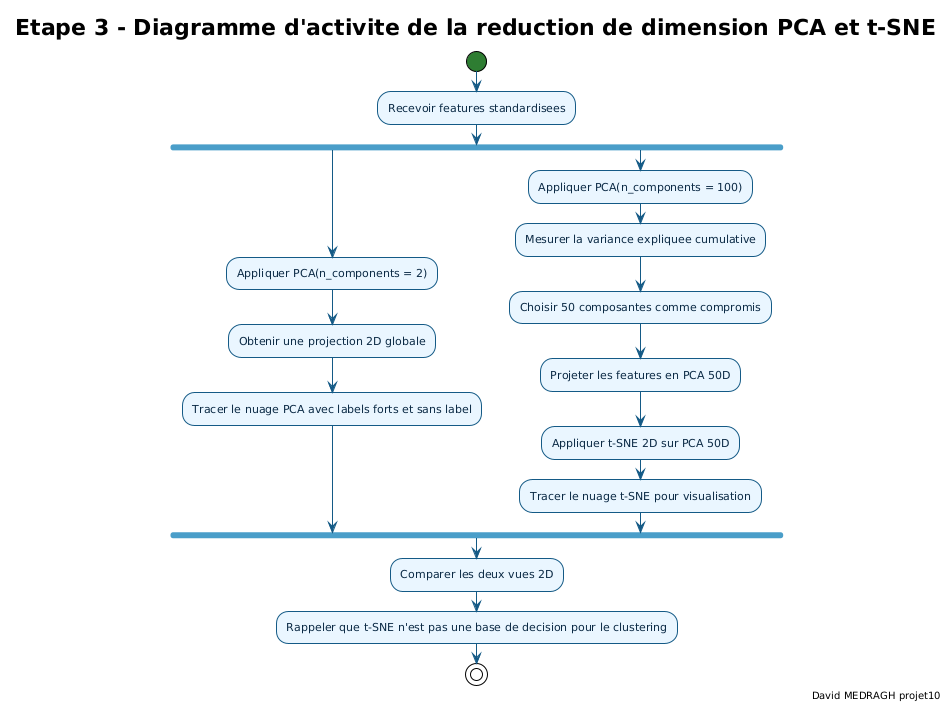

The diagram above was rendered by PlantUML. Its source (embedded in the PNG):
@startuml etape3_diagramme_activite_reduction_dimension_pca_tsne
!theme plain

skinparam backgroundColor #FFFFFF
skinparam defaultFontName "DejaVu Sans"
skinparam defaultFontSize 11
skinparam shadowing false
skinparam ArrowColor #145A86
skinparam activityFontColor #0B2A45
skinparam activity {
  BackgroundColor #EAF6FF
  BorderColor #145A86
  DiamondBackgroundColor #FFF4DA
  DiamondBorderColor #C88B00
  StartColor #2E7D32
  EndColor #C62828
  BarColor #4A9EC9
}

title Etape 3 - Diagramme d'activite de la reduction de dimension PCA et t-SNE
right footer David MEDRAGH projet10

start
:Recevoir features standardisees;
fork
  :Appliquer PCA(n_components = 2);
  :Obtenir une projection 2D globale;
  :Tracer le nuage PCA avec labels forts et sans label;
fork again
  :Appliquer PCA(n_components = 100);
  :Mesurer la variance expliquee cumulative;
  :Choisir 50 composantes comme compromis;
  :Projeter les features en PCA 50D;
  :Appliquer t-SNE 2D sur PCA 50D;
  :Tracer le nuage t-SNE pour visualisation;
end fork
:Comparer les deux vues 2D;
:Rappeler que t-SNE n'est pas une base de decision pour le clustering;
stop

@enduml